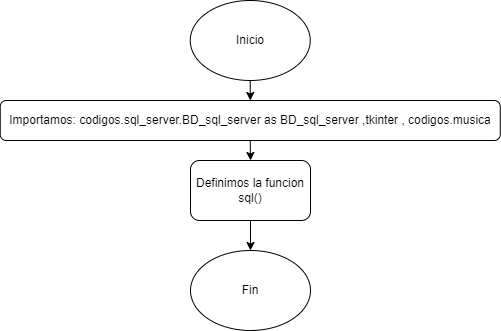

The diagram above was exported from draw.io. Its source (the exported page's mxGraphModel, read from the mxfile embedded in the PNG):
<mxGraphModel dx="438" dy="515" grid="1" gridSize="10" guides="1" tooltips="1" connect="1" arrows="1" fold="1" page="1" pageScale="1" pageWidth="850" pageHeight="1100" math="0" shadow="0">
  <root>
    <mxCell id="0" />
    <mxCell id="1" parent="0" />
    <mxCell id="gUh5TA9iEITUQ7nOX6h2-432" style="edgeStyle=orthogonalEdgeStyle;rounded=0;orthogonalLoop=1;jettySize=auto;html=1;exitX=0.5;exitY=1;exitDx=0;exitDy=0;entryX=0.5;entryY=0;entryDx=0;entryDy=0;" edge="1" parent="1" source="gUh5TA9iEITUQ7nOX6h2-1" target="gUh5TA9iEITUQ7nOX6h2-424">
      <mxGeometry relative="1" as="geometry" />
    </mxCell>
    <mxCell id="gUh5TA9iEITUQ7nOX6h2-1" value="Inicio" style="ellipse;whiteSpace=wrap;html=1;" vertex="1" parent="1">
      <mxGeometry x="498.75" y="100" width="120" height="80" as="geometry" />
    </mxCell>
    <mxCell id="gUh5TA9iEITUQ7nOX6h2-84" style="edgeStyle=orthogonalEdgeStyle;rounded=0;orthogonalLoop=1;jettySize=auto;html=1;exitX=0.5;exitY=1;exitDx=0;exitDy=0;entryX=0;entryY=0.5;entryDx=0;entryDy=0;" edge="1" parent="1" source="gUh5TA9iEITUQ7nOX6h2-81">
      <mxGeometry relative="1" as="geometry">
        <mxPoint x="105" y="390" as="targetPoint" />
        <Array as="points">
          <mxPoint x="200" y="680" />
          <mxPoint x="40" y="680" />
          <mxPoint x="40" y="390" />
        </Array>
      </mxGeometry>
    </mxCell>
    <mxCell id="gUh5TA9iEITUQ7nOX6h2-434" style="edgeStyle=orthogonalEdgeStyle;rounded=0;orthogonalLoop=1;jettySize=auto;html=1;exitX=0.5;exitY=1;exitDx=0;exitDy=0;entryX=0.5;entryY=0;entryDx=0;entryDy=0;" edge="1" parent="1" source="gUh5TA9iEITUQ7nOX6h2-424" target="gUh5TA9iEITUQ7nOX6h2-433">
      <mxGeometry relative="1" as="geometry" />
    </mxCell>
    <mxCell id="gUh5TA9iEITUQ7nOX6h2-424" value="Importamos:&amp;nbsp;codigos.sql_server.BD_sql_server as BD_sql_server ,tkinter ,&amp;nbsp;codigos.musica" style="rounded=1;whiteSpace=wrap;html=1;" vertex="1" parent="1">
      <mxGeometry x="308.75" y="200" width="500" height="40" as="geometry" />
    </mxCell>
    <mxCell id="gUh5TA9iEITUQ7nOX6h2-436" style="edgeStyle=orthogonalEdgeStyle;rounded=0;orthogonalLoop=1;jettySize=auto;html=1;exitX=0.5;exitY=1;exitDx=0;exitDy=0;entryX=0.5;entryY=0;entryDx=0;entryDy=0;" edge="1" parent="1" source="gUh5TA9iEITUQ7nOX6h2-433" target="gUh5TA9iEITUQ7nOX6h2-435">
      <mxGeometry relative="1" as="geometry" />
    </mxCell>
    <mxCell id="gUh5TA9iEITUQ7nOX6h2-433" value="Definimos la funcion sql()" style="rounded=1;whiteSpace=wrap;html=1;" vertex="1" parent="1">
      <mxGeometry x="499" y="260" width="120" height="60" as="geometry" />
    </mxCell>
    <mxCell id="gUh5TA9iEITUQ7nOX6h2-435" value="Fin" style="ellipse;whiteSpace=wrap;html=1;" vertex="1" parent="1">
      <mxGeometry x="499" y="350" width="120" height="80" as="geometry" />
    </mxCell>
  </root>
</mxGraphModel>